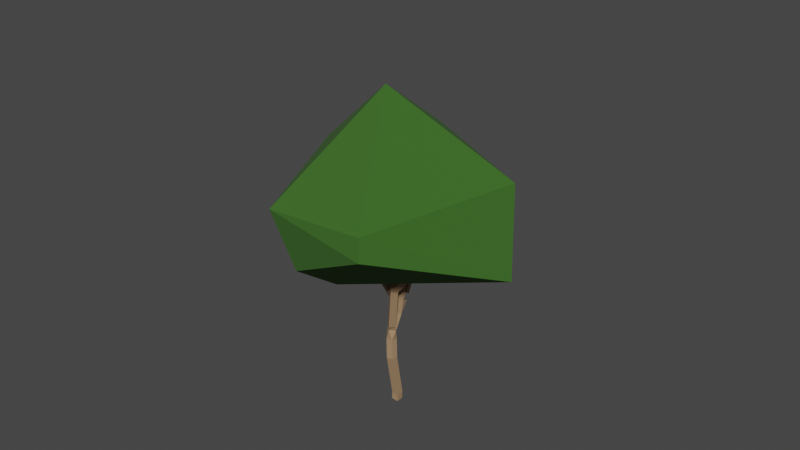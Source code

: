 # Source: leafy_tree2.blend  (saved by Blender 3.1.7; exported with 4.5.12 LTS)
import bpy
from mathutils import Matrix  # noqa: F401  (used for matrix-valued properties, if any)

bpy.ops.wm.read_factory_settings(use_empty=True)
scene = bpy.context.scene
scene.name = 'Scene'

# ---- collections
col_collection = bpy.data.collections.new('Collection'); scene.collection.children.link(col_collection)
col_tree = bpy.data.collections.new('Tree'); col_collection.children.link(col_tree)

# ---- materials (node trees are filled in below, after node groups)
mat_material_001 = bpy.data.materials.new('Material.001')
mat_material_001.use_transparent_shadow = False
mat_base = bpy.data.materials.new('Base')
mat_base.use_transparent_shadow = False
mat_leaves = bpy.data.materials.new('Leaves')
mat_leaves.use_transparent_shadow = False

# ---- material node trees
mat_material_001.use_nodes = True; mat_material_001.node_tree.nodes.clear()
_N = mat_material_001.node_tree.nodes; _L = mat_material_001.node_tree.links
n0 = _N.new('ShaderNodeBsdfPrincipled'); n0.name = 'Principled BSDF'; n0.location = (10, 300)
n0.distribution = 'GGX'
n0.subsurface_method = 'RANDOM_WALK_SKIN'
n0.inputs[0].default_value = (0.0, 0.0, 0.0, 1.0)
n0.inputs[3].default_value = 1.45
n0.inputs[27].default_value = (0.0, 0.0, 0.0, 1.0)
n0.inputs[28].default_value = 1.0
n1 = _N.new('ShaderNodeOutputMaterial'); n1.name = 'Material Output'; n1.location = (300, 300)
_L.new(n0.outputs[0], n1.inputs[0])
n1.is_active_output = True
mat_base.use_nodes = True; mat_base.node_tree.nodes.clear()
_N = mat_base.node_tree.nodes; _L = mat_base.node_tree.links
n0 = _N.new('ShaderNodeBsdfPrincipled'); n0.name = 'Principled BSDF'; n0.location = (10, 300)
n0.distribution = 'GGX'
n0.subsurface_method = 'RANDOM_WALK_SKIN'
n0.inputs[0].default_value = (0.3715, 0.2315, 0.1257, 1.0)
n0.inputs[2].default_value = 0.9895
n0.inputs[3].default_value = 1.45
n0.inputs[27].default_value = (0.0, 0.0, 0.0, 1.0)
n0.inputs[28].default_value = 1.0
n1 = _N.new('ShaderNodeOutputMaterial'); n1.name = 'Material Output'; n1.location = (300, 300)
_L.new(n0.outputs[0], n1.inputs[0])
n1.is_active_output = True
mat_leaves.use_nodes = True; mat_leaves.node_tree.nodes.clear()
_N = mat_leaves.node_tree.nodes; _L = mat_leaves.node_tree.links
n0 = _N.new('ShaderNodeBsdfPrincipled'); n0.name = 'Principled BSDF'; n0.location = (10, 300)
n0.distribution = 'GGX'
n0.subsurface_method = 'RANDOM_WALK_SKIN'
n0.inputs[0].default_value = (0.04076, 0.1352, 0.01544, 1.0)
n0.inputs[2].default_value = 1.0
n0.inputs[3].default_value = 1.45
n0.inputs[27].default_value = (0.0, 0.0, 0.0, 1.0)
n0.inputs[28].default_value = 1.0
n1 = _N.new('ShaderNodeOutputMaterial'); n1.name = 'Material Output'; n1.location = (300, 300)
_L.new(n0.outputs[0], n1.inputs[0])
n1.is_active_output = True

# ---- world
world_world = bpy.data.worlds.new('World'); scene.world = world_world
world_world.use_nodes = True; world_world.node_tree.nodes.clear()
_N = world_world.node_tree.nodes; _L = world_world.node_tree.links
n0 = _N.new('ShaderNodeOutputWorld'); n0.name = 'World Output'; n0.location = (300, 300)
n1 = _N.new('ShaderNodeBackground'); n1.name = 'Background'; n1.location = (10, 300)
n1.inputs[0].default_value = (0.05088, 0.05088, 0.05088, 1.0)
_L.new(n1.outputs[0], n0.inputs[0])
n0.is_active_output = True
world_world.color = (0.05088, 0.05088, 0.05088)
world_world.use_sun_shadow = False
world_world.sun_shadow_jitter_overblur = 0.0

# ---- meshes
me_cube_003 = bpy.data.meshes.new('Cube.003')
me_cube_003.from_pydata([(-1.0, -1.0, -1.0), (-0.1825, 0.06396, 0.903), (-0.7034, 0.8961, -0.8423), (0.9316, 0.02398, -1.036)], [], [(0, 1, 2), (2, 1, 3), (3, 1, 0), (2, 3, 0)])
_uv = me_cube_003.uv_layers.new(name='UVMap')
_uv.uv.foreach_set('vector', [0.375, 0.0, 0.625, 0.25, 0.375, 0.25, 0.375, 0.25, 0.625, 0.5, 0.375, 0.5, 0.375, 0.75, 0.625, 1.0, 0.375, 1.0, 0.125, 0.5, 0.375, 0.75, 0.125, 0.75])
me_cube_003.materials.append(mat_material_001)
me_cube_003.use_remesh_fix_poles = True
me_cube_003.use_remesh_preserve_attributes = False
me_cube_003.update()
me_cube_001 = bpy.data.meshes.new('Cube.001')
me_cube_001.from_pydata([(-1.0, -1.0, -1.0), (-0.1825, 0.06396, 0.903), (-0.7034, 0.8961, -0.8423), (0.9316, 0.02398, -1.036)], [], [(0, 1, 2), (2, 1, 3), (3, 1, 0), (2, 3, 0)])
_uv = me_cube_001.uv_layers.new(name='UVMap')
_uv.uv.foreach_set('vector', [0.375, 0.0, 0.625, 0.25, 0.375, 0.25, 0.375, 0.25, 0.625, 0.5, 0.375, 0.5, 0.375, 0.75, 0.625, 1.0, 0.375, 1.0, 0.125, 0.5, 0.375, 0.75, 0.125, 0.75])
me_cube_001.materials.append(mat_material_001)
me_cube_001.use_remesh_fix_poles = True
me_cube_001.use_remesh_preserve_attributes = False
me_cube_001.update()
me_plane = bpy.data.meshes.new('Plane')
me_plane.from_pydata([(0.1587, 0.05909, -0.00647), (0.3758, 5.394, 12.22), (0.4635, 5.08, 12.6), (-0.01683, 5.109, 12.74), (3.752, -1.852, 12.78), (3.455, -1.544, 13.04), (3.699, -1.151, 12.85), (0.356, -0.4334, 11.78), (-0.1028, -0.2363, 11.8), (0.09462, 0.2231, 11.8), (-1.484, -3.991, 14.57), (-1.354, -3.567, 14.8), (-0.876, -3.714, 14.8), (0.1177, 0.06073, -0.609), (0.1177, -0.4396, -0.609), (-0.3811, 0.06036, -0.5746), (0.1137, -0.9745, 3.16), (-0.3821, -0.9643, 3.099), (-0.3772, -0.4601, 3.078), (-0.1478, -0.1811, 4.343), (-0.1725, -0.6681, 4.454), (-0.6605, -0.668, 4.345), (-0.6358, -0.181, 4.235), (-0.3569, -0.004524, 5.201), (-0.04925, -0.3759, 5.118), (-0.4231, -0.6892, 5.183), (-0.734, -0.1834, 5.26), (-0.228, 0.141, 5.575), (0.04189, -0.2799, 5.575), (-0.3649, -0.5407, 5.704), (-0.6348, -0.1198, 5.704), (-0.02941, 0.2683, 6.462), (0.2404, -0.1526, 6.462), (-0.1663, -0.4134, 6.59), (-0.4362, 0.007503, 6.59), (0.156, -0.439, -0.05695), (-0.3441, -0.4385, -0.04548), (-0.3414, 0.06, 0.003159), (0.1203, -0.4695, 3.139), (-0.7275, -0.4522, 5.269), (0.06957, -0.5114, 5.54), (-0.2713, -0.8773, 5.54), (-0.6168, -0.5554, 5.704), (-0.2759, -0.1895, 5.704), (0.9362, -1.32, 8.949), (-0.3466, 0.4222, 7.203), (0.1423, 0.5269, 7.203), (0.2643, 0.02091, 7.493), (-0.261, 0.002636, 7.5), (-0.4086, 0.7118, 7.589), (0.08028, 0.8165, 7.589), (0.1634, 0.4286, 7.894), (-0.3258, 0.3249, 7.895), (-0.8438, 2.751, 10.31), (-0.3464, 2.803, 10.24), (-0.2687, 2.444, 10.58), (-0.7666, 2.398, 10.65), (-0.1046, 5.424, 12.36), (0.6203, -1.707, 9.04), (0.2869, -1.396, 9.251), (0.6043, -1.011, 9.164), (3.995, -1.458, 12.59), (0.132, -0.4273, 7.361), (-0.1069, 0.3097, 7.464), (0.3743, 0.103, 7.921), (0.1769, -0.3564, 7.921), (-0.2819, -0.1593, 7.946), (-0.08452, 0.3001, 7.946), (0.5534, 0.02598, 11.78), (0.04393, -0.7213, 7.711), (-0.3685, -0.361, 7.302), (-0.3037, -0.1506, 7.943), (0.1742, -0.2975, 7.943), (-1.006, -4.138, 14.57), (-0.3811, -0.44, -0.5746), (-0.3569, -0.004524, 5.201), (-0.04925, -0.3759, 5.118), (-0.4231, -0.6892, 5.183), (-0.734, -0.1834, 5.26), (-0.261, 0.002636, 7.5), (0.2643, 0.02091, 7.493), (0.1423, 0.5269, 7.203), (-0.3466, 0.4222, 7.203)], [(50, 81)], [(25, 20, 24), (70, 33, 62), (33, 32, 62), (32, 47, 62), (32, 46, 47), (63, 45, 48), (45, 70, 48), (45, 34, 70), (34, 33, 70), (31, 46, 32), (31, 45, 46), (45, 63, 46), (31, 34, 45), (47, 79, 63), (26, 75, 23), (39, 78, 26), (52, 51, 55), (53, 54, 49), (70, 62, 69), (74, 14, 35), (13, 15, 37), (35, 13, 0), (36, 37, 74), (4, 61, 6, 5), (25, 39, 21, 20), (73, 12, 11, 10), (68, 9, 8, 7), (21, 39, 26, 22), (23, 19, 22, 26), (82, 46, 63, 79), (47, 80, 79), (26, 78, 75), (77, 39, 23, 75, 76), (57, 3, 2, 1), (39, 77, 78), (15, 13, 14, 74), (38, 19, 20, 16), (17, 16, 20, 21), (18, 17, 21, 22), (38, 18, 22, 19), (75, 27, 28, 76), (76, 28, 29, 77), (78, 77, 29, 30), (75, 78, 30, 27), (27, 31, 32, 28), (29, 28, 32, 33), (29, 33, 34, 30), (30, 34, 31, 27), (35, 0, 38, 16), (35, 16, 17, 36), (36, 17, 18, 37), (37, 18, 38, 0), (25, 24, 40, 41), (25, 41, 42, 39), (39, 42, 43, 23), (24, 23, 43, 40), (40, 44, 58, 41), (42, 41, 58, 59), (42, 59, 60, 43), (43, 60, 44, 40), (79, 80, 51, 52), (82, 79, 52, 49), (50, 54, 55, 51), (54, 50, 49), (52, 56, 53, 49), (56, 52, 55), (54, 53, 57, 1), (55, 54, 1, 2), (55, 2, 3, 56), (56, 3, 57, 53), (58, 44, 61, 4), (58, 4, 5, 59), (59, 5, 6, 60), (44, 60, 6, 61), (47, 64, 65, 62), (48, 62, 65, 66), (48, 66, 67, 63), (47, 63, 67, 64), (64, 68, 7, 65), (66, 65, 7, 8), (66, 8, 9, 67), (67, 9, 68, 64), (48, 71, 72, 47), (24, 20, 19, 23), (70, 71, 48), (62, 47, 72, 69), (69, 73, 10, 70), (70, 10, 11, 71), (71, 11, 12, 72), (69, 72, 12, 73), (35, 14, 13), (37, 15, 74), (36, 74, 35), (37, 0, 13)])
me_plane.materials.append(mat_base)
me_plane.use_remesh_fix_poles = True
me_plane.use_remesh_preserve_attributes = False
me_plane.update()
me_icosphere_006 = bpy.data.meshes.new('Icosphere.006')
me_icosphere_006.from_pydata([(-0.4681, 0.7853, -0.07701), (2.568, 1.285, -0.3019), (-0.1557, 1.219, 0.2245), (3.2, 0.07494, -0.2515), (0.2038, -0.03025, -0.1328), (1.461, 1.378, -0.2681), (-0.1833, 0.6306, -0.1304), (0.4803, 0.9044, -0.4828), (3.401, 0.6018, 0.1323), (1.456, -0.6547, 0.4491), (-0.4943, 0.2321, 0.2153), (-0.1226, -0.2537, 0.1439), (0.2681, 1.473, -0.1381), (1.715, 1.614, 0.05087), (1.506, -0.548, 0.5526), (1.753, 0.6396, 0.8334), (-0.3423, -0.03879, 0.4615)], [], [(0, 6, 10), (1, 5, 13), (1, 13, 8), (2, 16, 15), (13, 2, 15), (8, 13, 15), (16, 14, 15), (16, 9, 14), (14, 8, 15), (13, 12, 2), (0, 16, 2), (0, 10, 16), (11, 9, 16), (9, 3, 14), (3, 8, 14), (5, 12, 13), (12, 0, 2), (10, 11, 16), (10, 6, 11), (6, 4, 11), (11, 4, 9), (4, 3, 9), (3, 1, 8), (7, 12, 5), (7, 0, 12), (7, 6, 0), (7, 4, 6), (1, 3, 5), (3, 7, 5), (7, 3, 4)])
_uv = me_icosphere_006.uv_layers.new(name='UVMap')
_uv.uv.foreach_set('vector', [0.8134, 0.1577, 0.8868, 0.1188, 0.8636, 0.2362, 0.4469, 0.1575, 0.5371, 0.143, 0.5473, 0.3102, 0.4469, 0.1575, 0.5473, 0.3102, 0.3642, 0.3128, 0.7284, 0.3149, 0.9014, 0.3167, 0.7971, 0.4358, 0.5473, 0.3102, 0.7284, 0.3149, 0.6101, 0.3937, 0.3642, 0.3128, 0.5473, 0.3102, 0.4736, 0.4323, 0.002321, 0.3167, 0.1364, 0.3937, 0.09091, 0.4724, 0.002321, 0.3167, 0.1842, 0.3108, 0.1364, 0.3937, 0.2314, 0.3865, 0.3642, 0.3128, 0.2765, 0.4658, 0.5473, 0.3102, 0.6408, 0.1652, 0.7284, 0.3149, 0.8134, 0.1577, 0.9014, 0.3167, 0.7284, 0.3149, 0.8134, 0.1577, 0.8636, 0.2362, 0.9014, 0.3167, 0.05555, 0.2362, 0.1842, 0.3108, 0.002321, 0.3167, 0.1842, 0.3108, 0.2742, 0.1598, 0.2314, 0.3865, 0.2742, 0.1598, 0.3642, 0.3128, 0.2314, 0.3865, 0.5371, 0.143, 0.6408, 0.1652, 0.5473, 0.3102, 0.6408, 0.1652, 0.8134, 0.1577, 0.7284, 0.3149, 0.8636, 0.2362, 0.9545, 0.2362, 0.9014, 0.3167, 0.8636, 0.2362, 0.8868, 0.1188, 0.9545, 0.2362, 0.8868, 0.1188, 1.0, 0.1575, 0.9545, 0.2362, 0.05555, 0.2362, 0.09578, 0.1575, 0.1842, 0.3108, 0.09578, 0.1575, 0.2742, 0.1598, 0.1842, 0.3108, 0.2742, 0.1598, 0.4469, 0.1575, 0.3642, 0.3128, 0.5525, 0.01226, 0.6408, 0.1652, 0.5371, 0.143, 0.7202, 0.01226, 0.8134, 0.1577, 0.6408, 0.1652, 0.7202, 0.01226, 0.7727, 0.07873, 0.8134, 0.1577, 0.9137, 0.007997, 1.0, 0.1575, 0.8868, 0.1188, 0.4469, 0.1575, 0.2742, 0.1598, 0.4091, 0.07873, 0.2742, 0.1598, 0.3636, 0.0, 0.4091, 0.07873, 0.1772, 0.007997, 0.2741, 0.1598, 0.09578, 0.1575])
me_icosphere_006.materials.append(mat_leaves)
me_icosphere_006.use_remesh_fix_poles = True
me_icosphere_006.use_remesh_preserve_attributes = False
me_icosphere_006.update()

# ---- objects
ob_cube_002 = bpy.data.objects.new('Cube.002', me_cube_003)
ob_cube_001 = bpy.data.objects.new('Cube.001', me_cube_001)
ob_stem = bpy.data.objects.new('Stem', me_plane)
ob_icosphere_005 = bpy.data.objects.new('Icosphere.005', me_icosphere_006)

# ---- transforms, parenting, visibility, modifiers, constraints
ob_cube_002.location = (0.01389, -0.4286, 0.6362)
ob_cube_002.rotation_euler = (-0.413, 0.9544, -3.288)
ob_cube_002.scale = (-0.009116, 0.009116, 0.009116)
ob_cube_001.location = (-0.01948, -0.4286, 0.6362)
ob_cube_001.rotation_euler = (-0.413, -0.9544, -2.995)
ob_cube_001.scale = (0.009116, 0.009116, 0.009116)
ob_stem.location = (-1.49e-08, 0.0, 0.0)
ob_stem.scale = (0.2685, 0.2685, 0.2685)
ob_icosphere_005.parent = ob_stem
ob_icosphere_005.matrix_parent_inverse = Matrix(((3.724, -0.0, 0.0, 5.55e-08), (-0.0, 3.724, -0.0, 0.0), (0.0, -0.0, 3.724, -0.0), (-0.0, 0.0, -0.0, 1.0)))
ob_icosphere_005.location = (-0.7361, -1.305, 2.992)
ob_icosphere_005.rotation_euler = (0.3616, -0.1912, 0.4437)
ob_icosphere_005.scale = (1.001, 2.065, 3.307)

# ---- collection membership
col_collection.objects.link(ob_cube_002)
col_collection.objects.link(ob_cube_001)
col_collection.objects.link(ob_stem)
col_tree.objects.link(ob_icosphere_005)

# ---- scene / render settings (as saved in the file)
scene.frame_start = 1; scene.frame_end = 250; scene.frame_set(1)
scene.render.engine = 'BLENDER_EEVEE_NEXT'
scene.cycles.sampling_pattern = 'TABULATED_SOBOL'
scene.cycles.use_light_tree = False
scene.view_settings.view_transform = 'Filmic'
bpy.context.view_layer.update()

# ---- added for rendering (the .blend has no active camera and no usable light): camera, sun
cam_auto = bpy.data.cameras.new('AutoCamera')
cam_auto.lens = 50.0
cam_auto.sensor_width = 36.0
cam_auto.clip_end = 1000.0
ob_auto_camera = bpy.data.objects.new('AutoCamera', cam_auto)
scene.collection.objects.link(ob_auto_camera)
ob_auto_camera.location = (11.0339, -13.244, 12.3357)
ob_auto_camera.rotation_euler = (1.09748, -7.21219e-08, 0.694738)
scene.camera = ob_auto_camera
light_auto_sun = bpy.data.lights.new('AutoSun', 'SUN')
light_auto_sun.energy = 3.0
light_auto_sun.angle = 0.0523599
ob_auto_sun = bpy.data.objects.new('AutoSun', light_auto_sun)
scene.collection.objects.link(ob_auto_sun)
ob_auto_sun.rotation_euler = (0.872665, 0.174533, 0.523599)
bpy.context.view_layer.update()
